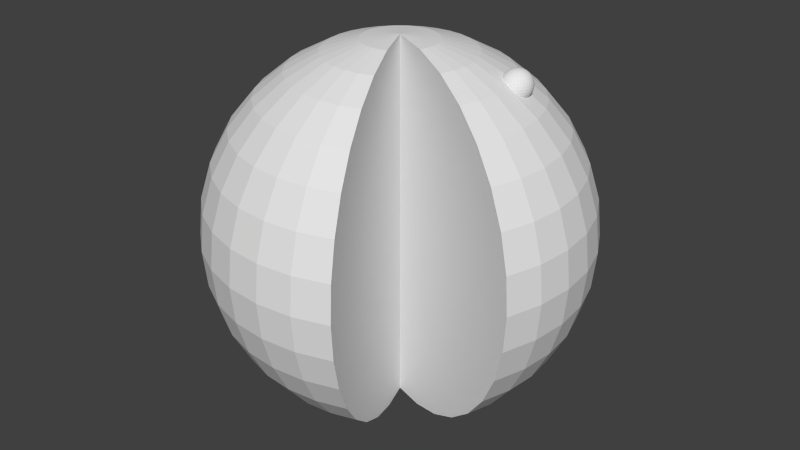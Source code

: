 # Source: pacman.blend  (saved by Blender 2.69.0; exported with 4.5.12 LTS)
import bpy
from mathutils import Matrix  # noqa: F401  (used for matrix-valued properties, if any)

bpy.ops.wm.read_factory_settings(use_empty=True)
scene = bpy.context.scene
scene.name = 'Scene'

# ---- collections
col_collection_1 = bpy.data.collections.new('Collection 1'); scene.collection.children.link(col_collection_1)

# ---- world
world_world = bpy.data.worlds.new('World'); scene.world = world_world
world_world.color = (0.05088, 0.05088, 0.05088)
world_world.use_sun_shadow = False
world_world.sun_shadow_jitter_overblur = 0.0
world_world.cycles.sampling_method = 'MANUAL'
world_world.cycles.sample_map_resolution = 256

# ---- meshes
me_sphere = bpy.data.meshes.new('Sphere')
me_sphere.from_pydata([(-0.1951, 0.0, 0.9808), (-0.3827, 0.0, 0.9239), (-0.5556, 0.0, 0.8315), (-0.7071, 0.0, 0.7071), (-0.8315, 0.0, 0.5556), (-0.9239, 0.0, 0.3827), (-0.9808, 0.0, 0.1951), (-1.0, 0.0, 7.55e-08), (-0.9808, 0.0, -0.1951), (-0.9239, 0.0, -0.3827), (-0.8315, 0.0, -0.5556), (-0.7071, 0.0, -0.7071), (-0.5556, 0.0, -0.8315), (-0.3827, 0.0, -0.9239), (-0.1951, 0.0, -0.9808), (-0.1913, 0.03806, 0.9808), (-0.3753, 0.07466, 0.9239), (-0.5449, 0.1084, 0.8315), (-0.6935, 0.1379, 0.7071), (-0.8155, 0.1622, 0.5556), (-0.9061, 0.1802, 0.3827), (-0.9619, 0.1913, 0.1951), (-0.9808, 0.1951, 7.55e-08), (-0.9619, 0.1913, -0.1951), (-0.9061, 0.1802, -0.3827), (-0.8155, 0.1622, -0.5556), (-0.6935, 0.1379, -0.7071), (-0.5449, 0.1084, -0.8315), (-0.3753, 0.07466, -0.9239), (-0.1913, 0.03806, -0.9808), (-0.1802, 0.07466, 0.9808), (-0.3536, 0.1464, 0.9239), (-0.5133, 0.2126, 0.8315), (-0.6533, 0.2706, 0.7071), (-0.7682, 0.3182, 0.5556), (-0.8536, 0.3536, 0.3827), (-0.9061, 0.3753, 0.1951), (-0.9239, 0.3827, 7.55e-08), (-0.9061, 0.3753, -0.1951), (-0.8536, 0.3536, -0.3827), (-0.7682, 0.3182, -0.5556), (-0.6533, 0.2706, -0.7071), (-0.5133, 0.2126, -0.8315), (-0.3536, 0.1464, -0.9239), (-0.1802, 0.07466, -0.9808), (-0.1622, 0.1084, 0.9808), (-0.3182, 0.2126, 0.9239), (-0.4619, 0.3087, 0.8315), (-0.5879, 0.3928, 0.7071), (-0.6913, 0.4619, 0.5556), (-0.7682, 0.5133, 0.3827), (-0.8155, 0.5449, 0.1951), (-0.8315, 0.5556, 7.55e-08), (-0.8155, 0.5449, -0.1951), (-0.7682, 0.5133, -0.3827), (-0.6913, 0.4619, -0.5556), (-0.5879, 0.3928, -0.7071), (-0.4619, 0.3087, -0.8315), (-0.3182, 0.2126, -0.9239), (-0.1622, 0.1084, -0.9808), (-0.1379, 0.1379, 0.9808), (-0.2706, 0.2706, 0.9239), (-0.3928, 0.3928, 0.8315), (-0.5, 0.5, 0.7071), (-0.5879, 0.5879, 0.5556), (-0.6533, 0.6533, 0.3827), (-0.6935, 0.6935, 0.1951), (-0.7071, 0.7071, 7.55e-08), (-0.6935, 0.6935, -0.1951), (-0.6533, 0.6533, -0.3827), (-0.5879, 0.5879, -0.5556), (-0.5, 0.5, -0.7071), (-0.3928, 0.3928, -0.8315), (-0.2706, 0.2706, -0.9239), (-0.1379, 0.1379, -0.9808), (-0.1084, 0.1622, 0.9808), (-0.2126, 0.3182, 0.9239), (-0.3087, 0.4619, 0.8315), (-0.3928, 0.5879, 0.7071), (-0.4619, 0.6913, 0.5556), (-0.5133, 0.7682, 0.3827), (-0.5449, 0.8155, 0.1951), (-0.5556, 0.8315, 7.55e-08), (-0.5449, 0.8155, -0.1951), (-0.5133, 0.7682, -0.3827), (-0.4619, 0.6913, -0.5556), (-0.3928, 0.5879, -0.7071), (-0.3087, 0.4619, -0.8315), (-0.2126, 0.3182, -0.9239), (-0.1084, 0.1622, -0.9808), (-0.07466, 0.1802, 0.9808), (-0.1464, 0.3536, 0.9239), (-0.2126, 0.5133, 0.8315), (-0.2706, 0.6533, 0.7071), (-0.3182, 0.7682, 0.5556), (-0.3536, 0.8536, 0.3827), (-0.3753, 0.9061, 0.1951), (-0.3827, 0.9239, 7.55e-08), (-0.3753, 0.9061, -0.1951), (-0.3536, 0.8536, -0.3827), (-0.3182, 0.7682, -0.5556), (-0.2706, 0.6533, -0.7071), (-0.2126, 0.5133, -0.8315), (-0.1464, 0.3536, -0.9239), (-0.07466, 0.1802, -0.9808), (-0.03806, 0.1913, 0.9808), (-0.07466, 0.3753, 0.9239), (-0.1084, 0.5449, 0.8315), (-0.1379, 0.6935, 0.7071), (-0.1622, 0.8155, 0.5556), (-0.1802, 0.9061, 0.3827), (-0.1913, 0.9619, 0.1951), (-0.1951, 0.9808, 7.55e-08), (-0.1913, 0.9619, -0.1951), (-0.1802, 0.9061, -0.3827), (-0.1622, 0.8155, -0.5556), (-0.1379, 0.6935, -0.7071), (-0.1084, 0.5449, -0.8315), (-0.07466, 0.3753, -0.9239), (-0.03806, 0.1913, -0.9808), (3.266e-07, 0.1951, 0.9808), (3.192e-07, 0.3827, 0.9239), (3.117e-07, 0.5556, 0.8315), (3.192e-07, 0.7071, 0.7071), (3.341e-07, 0.8315, 0.5556), (2.745e-07, 0.9239, 0.3827), (3.937e-07, 0.9808, 0.1951), (3.788e-07, 1.0, 7.55e-08), (3.937e-07, 0.9808, -0.1951), (2.298e-07, 0.9239, -0.3827), (3.341e-07, 0.8315, -0.5556), (3.192e-07, 0.7071, -0.7071), (3.415e-07, 0.5556, -0.8315), (3.043e-07, 0.3827, -0.9239), (3.08e-07, 0.1951, -0.9808), (0.03806, 0.1913, 0.9808), (0.07466, 0.3753, 0.9239), (0.1084, 0.5449, 0.8315), (0.138, 0.6935, 0.7071), (0.1622, 0.8155, 0.5556), (0.1802, 0.9061, 0.3827), (0.1913, 0.9619, 0.1951), (0.1951, 0.9808, 7.55e-08), (0.1913, 0.9619, -0.1951), (0.1802, 0.9061, -0.3827), (0.1622, 0.8155, -0.5556), (0.138, 0.6935, -0.7071), (0.1084, 0.5449, -0.8315), (0.07466, 0.3753, -0.9239), (0.03806, 0.1913, -0.9808), (0.07466, 0.1802, 0.9808), (0.1464, 0.3536, 0.9239), (0.2126, 0.5133, 0.8315), (0.2706, 0.6533, 0.7071), (0.3182, 0.7682, 0.5556), (0.3536, 0.8536, 0.3827), (0.3753, 0.9061, 0.1951), (0.3827, 0.9239, 7.55e-08), (0.3753, 0.9061, -0.1951), (0.3536, 0.8536, -0.3827), (0.3182, 0.7682, -0.5556), (0.2706, 0.6533, -0.7071), (0.2126, 0.5133, -0.8315), (0.1464, 0.3536, -0.9239), (0.07466, 0.1802, -0.9808), (0.1084, 0.1622, 0.9808), (0.2126, 0.3182, 0.9239), (0.3087, 0.4619, 0.8315), (0.3928, 0.5879, 0.7071), (0.4619, 0.6913, 0.5556), (0.5133, 0.7682, 0.3827), (0.5449, 0.8155, 0.1951), (0.5556, 0.8315, 7.55e-08), (0.5449, 0.8155, -0.1951), (0.5133, 0.7682, -0.3827), (0.4619, 0.6913, -0.5556), (0.3928, 0.5879, -0.7071), (0.3087, 0.4619, -0.8315), (0.2126, 0.3182, -0.9239), (0.1084, 0.1622, -0.9808), (0.138, 0.1379, 0.9808), (0.2706, 0.2706, 0.9239), (0.3928, 0.3928, 0.8315), (0.5, 0.5, 0.7071), (0.5879, 0.5879, 0.5556), (0.6533, 0.6533, 0.3827), (0.6935, 0.6935, 0.1951), (0.7071, 0.7071, 7.55e-08), (0.6935, 0.6935, -0.1951), (0.6533, 0.6533, -0.3827), (0.5879, 0.5879, -0.5556), (0.5, 0.5, -0.7071), (0.3928, 0.3928, -0.8315), (0.2706, 0.2706, -0.9239), (0.138, 0.1379, -0.9808), (0.1622, 0.1084, 0.9808), (0.3182, 0.2126, 0.9239), (0.4619, 0.3087, 0.8315), (0.5879, 0.3928, 0.7071), (0.6913, 0.4619, 0.5556), (0.7682, 0.5133, 0.3827), (0.8155, 0.5449, 0.1951), (0.8315, 0.5556, 7.55e-08), (0.8155, 0.5449, -0.1951), (0.7682, 0.5133, -0.3827), (0.6913, 0.4619, -0.5556), (0.5879, 0.3928, -0.7071), (0.4619, 0.3087, -0.8315), (0.3182, 0.2126, -0.9239), (0.1622, 0.1084, -0.9808), (0.1802, 0.07466, 0.9808), (0.3536, 0.1464, 0.9239), (0.5133, 0.2126, 0.8315), (0.6533, 0.2706, 0.7071), (0.7682, 0.3182, 0.5556), (0.8536, 0.3536, 0.3827), (0.9061, 0.3753, 0.1951), (0.9239, 0.3827, 7.55e-08), (0.9061, 0.3753, -0.1951), (0.8536, 0.3536, -0.3827), (0.7682, 0.3182, -0.5556), (0.6533, 0.2706, -0.7071), (0.5133, 0.2126, -0.8315), (0.3536, 0.1464, -0.9239), (0.1802, 0.07466, -0.9808), (0.1913, 0.03806, 0.9808), (0.3753, 0.07466, 0.9239), (0.5449, 0.1084, 0.8315), (0.6935, 0.1379, 0.7071), (0.8155, 0.1622, 0.5556), (0.9061, 0.1802, 0.3827), (0.9619, 0.1913, 0.1951), (0.9808, 0.1951, 7.55e-08), (0.9619, 0.1913, -0.1951), (0.9061, 0.1802, -0.3827), (0.8155, 0.1622, -0.5556), (0.6935, 0.1379, -0.7071), (0.5449, 0.1084, -0.8315), (0.3753, 0.07466, -0.9239), (0.1913, 0.03806, -0.9808), (0.1951, -7.212e-09, 0.9808), (0.3827, 4.122e-08, 0.9239), (0.5556, 2.632e-08, 0.8315), (0.7071, -2.584e-08, 0.7071), (0.8315, -8.544e-08, 0.5556), (0.9239, 6.357e-08, 0.3827), (0.9808, -8.544e-08, 0.1951), (1.0, -1.003e-07, 7.55e-08), (0.9808, -8.544e-08, -0.1951), (0.9239, 6.357e-08, -0.3827), (0.8315, -8.544e-08, -0.5556), (0.7071, -2.584e-08, -0.7071), (0.5556, -1.094e-08, -0.8315), (0.3827, 3.964e-09, -0.9239), (0.1951, 3.964e-09, -0.9808), (0.1913, -0.03806, 0.9808), (0.3753, -0.07466, 0.9239), (0.5449, -0.1084, 0.8315), (0.6935, -0.1379, 0.7071), (0.8155, -0.1622, 0.5556), (0.9061, -0.1802, 0.3827), (0.9619, -0.1913, 0.1951), (0.9808, -0.1951, 7.55e-08), (0.9619, -0.1913, -0.1951), (0.9061, -0.1802, -0.3827), (0.8155, -0.1622, -0.5556), (0.6935, -0.1379, -0.7071), (0.5449, -0.1084, -0.8315), (0.3753, -0.07466, -0.9239), (0.1913, -0.03806, -0.9808), (0.1802, -0.07466, 0.9808), (0.3536, -0.1464, 0.9239), (0.5133, -0.2126, 0.8315), (0.6533, -0.2706, 0.7071), (0.7682, -0.3182, 0.5556), (0.8536, -0.3536, 0.3827), (0.9061, -0.3753, 0.1951), (0.9239, -0.3827, 7.55e-08), (0.9061, -0.3753, -0.1951), (0.8536, -0.3536, -0.3827), (0.7682, -0.3182, -0.5556), (0.6533, -0.2706, -0.7071), (0.5133, -0.2126, -0.8315), (0.3536, -0.1464, -0.9239), (0.1802, -0.07466, -0.9808), (3.258e-07, 0.0, -1.0), (0.07466, -0.1802, 0.9808), (0.1464, -0.3536, 0.9239), (0.2126, -0.5133, 0.8315), (0.2706, -0.6533, 0.7071), (0.3182, -0.7682, 0.5556), (0.3536, -0.8536, 0.3827), (0.3753, -0.9061, 0.1951), (0.3827, -0.9239, 7.55e-08), (0.3753, -0.9061, -0.1951), (0.3536, -0.8536, -0.3827), (0.3182, -0.7682, -0.5556), (0.2706, -0.6533, -0.7071), (0.2126, -0.5133, -0.8315), (0.1464, -0.3536, -0.9239), (0.07466, -0.1802, -0.9808), (0.03806, -0.1913, 0.9808), (0.07466, -0.3753, 0.9239), (0.1084, -0.5449, 0.8315), (0.1379, -0.6935, 0.7071), (0.1622, -0.8155, 0.5556), (0.1802, -0.9061, 0.3827), (0.1913, -0.9619, 0.1951), (0.1951, -0.9808, 7.55e-08), (0.1913, -0.9619, -0.1951), (0.1802, -0.9061, -0.3827), (0.1622, -0.8155, -0.5556), (0.1379, -0.6935, -0.7071), (0.1084, -0.5449, -0.8315), (0.07466, -0.3753, -0.9239), (0.03806, -0.1913, -0.9808), (3.117e-07, -0.1951, 0.9808), (2.819e-07, -0.3827, 0.9239), (2.819e-07, -0.5556, 0.8315), (1.851e-07, -0.7071, 0.7071), (1.404e-07, -0.8315, 0.5556), (3.192e-07, -0.9239, 0.3827), (9.567e-08, -0.9808, 0.1951), (1.404e-07, -1.0, 7.55e-08), (9.567e-08, -0.9808, -0.1951), (3.192e-07, -0.9239, -0.3827), (1.404e-07, -0.8315, -0.5556), (1.851e-07, -0.7071, -0.7071), (2.596e-07, -0.5556, -0.8315), (2.521e-07, -0.3827, -0.9239), (3.155e-07, -0.1951, -0.9808), (-0.03806, -0.1913, 0.9808), (-0.07466, -0.3753, 0.9239), (-0.1084, -0.5449, 0.8315), (-0.1379, -0.6935, 0.7071), (-0.1622, -0.8155, 0.5556), (-0.1802, -0.9061, 0.3827), (-0.1913, -0.9619, 0.1951), (-0.1951, -0.9808, 7.55e-08), (-0.1913, -0.9619, -0.1951), (-0.1802, -0.9061, -0.3827), (-0.1622, -0.8155, -0.5556), (-0.1379, -0.6935, -0.7071), (-0.1084, -0.5449, -0.8315), (-0.07466, -0.3753, -0.9239), (-0.03806, -0.1913, -0.9808), (-0.07466, -0.1802, 0.9808), (-0.1464, -0.3536, 0.9239), (-0.2126, -0.5133, 0.8315), (-0.2706, -0.6533, 0.7071), (-0.3182, -0.7682, 0.5556), (-0.3536, -0.8536, 0.3827), (-0.3753, -0.9061, 0.1951), (-0.3827, -0.9239, 7.55e-08), (-0.3753, -0.9061, -0.1951), (-0.3536, -0.8536, -0.3827), (-0.3182, -0.7682, -0.5556), (-0.2706, -0.6533, -0.7071), (-0.2126, -0.5133, -0.8315), (-0.1464, -0.3536, -0.9239), (-0.07466, -0.1802, -0.9808), (-0.1084, -0.1622, 0.9808), (-0.2126, -0.3182, 0.9239), (-0.3087, -0.4619, 0.8315), (-0.3928, -0.5879, 0.7071), (-0.4619, -0.6913, 0.5556), (-0.5133, -0.7682, 0.3827), (-0.5449, -0.8155, 0.1951), (-0.5556, -0.8315, 7.55e-08), (-0.5449, -0.8155, -0.1951), (-0.5133, -0.7682, -0.3827), (-0.4619, -0.6913, -0.5556), (-0.3928, -0.5879, -0.7071), (-0.3087, -0.4619, -0.8315), (-0.2126, -0.3182, -0.9239), (-0.1084, -0.1622, -0.9808), (-0.1379, -0.1379, 0.9808), (-0.2706, -0.2706, 0.9239), (-0.3928, -0.3928, 0.8315), (-0.5, -0.5, 0.7071), (-0.5879, -0.5879, 0.5556), (-0.6533, -0.6533, 0.3827), (-0.6935, -0.6935, 0.1951), (-0.7071, -0.7071, 7.55e-08), (-0.6935, -0.6935, -0.1951), (-0.6533, -0.6533, -0.3827), (-0.5879, -0.5879, -0.5556), (-0.5, -0.5, -0.7071), (-0.3928, -0.3928, -0.8315), (-0.2706, -0.2706, -0.9239), (-0.1379, -0.1379, -0.9808), (-0.1622, -0.1084, 0.9808), (-0.3182, -0.2126, 0.9239), (-0.4619, -0.3087, 0.8315), (-0.5879, -0.3928, 0.7071), (-0.6913, -0.4619, 0.5556), (-0.7682, -0.5133, 0.3827), (-0.8155, -0.5449, 0.1951), (-0.8315, -0.5556, 7.55e-08), (-0.8155, -0.5449, -0.1951), (-0.7682, -0.5133, -0.3827), (-0.6913, -0.4619, -0.5556), (-0.5879, -0.3928, -0.7071), (-0.4619, -0.3087, -0.8315), (-0.3182, -0.2126, -0.9239), (-0.1622, -0.1084, -0.9808), (2.48e-08, -1.247e-07, 1.0), (-0.1802, -0.07466, 0.9808), (-0.3536, -0.1464, 0.9239), (-0.5133, -0.2126, 0.8315), (-0.6533, -0.2706, 0.7071), (-0.7682, -0.3182, 0.5556), (-0.8536, -0.3536, 0.3827), (-0.9061, -0.3753, 0.1951), (-0.9239, -0.3827, 7.55e-08), (-0.9061, -0.3753, -0.1951), (-0.8536, -0.3536, -0.3827), (-0.7682, -0.3182, -0.5556), (-0.6533, -0.2706, -0.7071), (-0.5133, -0.2126, -0.8315), (-0.3536, -0.1464, -0.9239), (-0.1802, -0.07466, -0.9808), (-0.1913, -0.03806, 0.9808), (-0.3753, -0.07466, 0.9239), (-0.5449, -0.1084, 0.8315), (-0.6935, -0.1379, 0.7071), (-0.8155, -0.1622, 0.5556), (-0.9061, -0.1802, 0.3827), (-0.9619, -0.1913, 0.1951), (-0.9808, -0.1951, 7.55e-08), (-0.9619, -0.1913, -0.1951), (-0.9061, -0.1802, -0.3827), (-0.8155, -0.1622, -0.5556), (-0.6935, -0.1379, -0.7071), (-0.5449, -0.1084, -0.8315), (-0.3753, -0.07466, -0.9239), (-0.1913, -0.03806, -0.9808), (0.5193, 0.1965, 0.8965), (0.5047, 0.1965, 0.8921), (0.4912, 0.1965, 0.8849), (0.4794, 0.1965, 0.8752), (0.4697, 0.1965, 0.8634), (0.4625, 0.1965, 0.8499), (0.4581, 0.1965, 0.8353), (0.4566, 0.1965, 0.8201), (0.4581, 0.1965, 0.8049), (0.4625, 0.1965, 0.7903), (0.4697, 0.1965, 0.7768), (0.4794, 0.1965, 0.765), (0.4912, 0.1965, 0.7553), (0.5047, 0.1965, 0.7481), (0.5193, 0.1965, 0.7436), (0.5196, 0.1994, 0.8965), (0.5052, 0.2023, 0.8921), (0.492, 0.2049, 0.8849), (0.4804, 0.2072, 0.8752), (0.4709, 0.2091, 0.8634), (0.4639, 0.2105, 0.8499), (0.4595, 0.2114, 0.8353), (0.4581, 0.2117, 0.8201), (0.4595, 0.2114, 0.8049), (0.4639, 0.2105, 0.7903), (0.4709, 0.2091, 0.7768), (0.4804, 0.2072, 0.765), (0.492, 0.2049, 0.7553), (0.5052, 0.2023, 0.7481), (0.5196, 0.1994, 0.7436), (0.5204, 0.2023, 0.8965), (0.5069, 0.2079, 0.8921), (0.4945, 0.213, 0.8849), (0.4836, 0.2176, 0.8752), (0.4746, 0.2213, 0.8634), (0.468, 0.224, 0.8499), (0.4639, 0.2257, 0.8353), (0.4625, 0.2263, 0.8201), (0.4639, 0.2257, 0.8049), (0.468, 0.224, 0.7903), (0.4746, 0.2213, 0.7768), (0.4836, 0.2176, 0.765), (0.4945, 0.213, 0.7553), (0.5069, 0.2079, 0.7481), (0.5204, 0.2023, 0.7436), (0.5219, 0.2049, 0.8965), (0.5097, 0.213, 0.8921), (0.4985, 0.2205, 0.8849), (0.4887, 0.2271, 0.8752), (0.4806, 0.2325, 0.8634), (0.4746, 0.2365, 0.8499), (0.4709, 0.2389, 0.8353), (0.4697, 0.2398, 0.8201), (0.4709, 0.2389, 0.8049), (0.4746, 0.2365, 0.7903), (0.4806, 0.2325, 0.7768), (0.4887, 0.2271, 0.765), (0.4985, 0.2205, 0.7553), (0.5097, 0.213, 0.7481), (0.5219, 0.2049, 0.7436), (0.5237, 0.2072, 0.8965), (0.5134, 0.2176, 0.8921), (0.5039, 0.2271, 0.8849), (0.4955, 0.2354, 0.8752), (0.4887, 0.2423, 0.8634), (0.4836, 0.2474, 0.8499), (0.4804, 0.2505, 0.8353), (0.4794, 0.2516, 0.8201), (0.4804, 0.2505, 0.8049), (0.4836, 0.2474, 0.7903), (0.4887, 0.2423, 0.7768), (0.4955, 0.2354, 0.765), (0.5039, 0.2271, 0.7553), (0.5134, 0.2176, 0.7481), (0.5237, 0.2072, 0.7436), (0.526, 0.2091, 0.8965), (0.5179, 0.2213, 0.8921), (0.5104, 0.2325, 0.8849), (0.5039, 0.2423, 0.8752), (0.4985, 0.2504, 0.8634), (0.4945, 0.2563, 0.8499), (0.492, 0.26, 0.8353), (0.4912, 0.2613, 0.8201), (0.492, 0.26, 0.8049), (0.4945, 0.2563, 0.7903), (0.4985, 0.2504, 0.7768), (0.5039, 0.2423, 0.765), (0.5104, 0.2325, 0.7553), (0.5179, 0.2213, 0.7481), (0.526, 0.2091, 0.7436), (0.5287, 0.2105, 0.8965), (0.5231, 0.224, 0.8921), (0.5179, 0.2365, 0.8849), (0.5134, 0.2474, 0.8752), (0.5097, 0.2563, 0.8634), (0.5069, 0.263, 0.8499), (0.5052, 0.2671, 0.8353), (0.5047, 0.2685, 0.8201), (0.5052, 0.2671, 0.8049), (0.5069, 0.263, 0.7903), (0.5097, 0.2563, 0.7768), (0.5134, 0.2474, 0.765), (0.5179, 0.2365, 0.7553), (0.5231, 0.224, 0.7481), (0.5287, 0.2105, 0.7436), (0.5315, 0.2114, 0.8965), (0.5287, 0.2257, 0.8921), (0.526, 0.2389, 0.8849), (0.5237, 0.2505, 0.8752), (0.5219, 0.26, 0.8634), (0.5204, 0.2671, 0.8499), (0.5196, 0.2714, 0.8353), (0.5193, 0.2729, 0.8201), (0.5196, 0.2714, 0.8049), (0.5204, 0.2671, 0.7903), (0.5219, 0.26, 0.7768), (0.5237, 0.2505, 0.765), (0.526, 0.2389, 0.7553), (0.5287, 0.2257, 0.7481), (0.5315, 0.2114, 0.7436), (0.5345, 0.2117, 0.8965), (0.5345, 0.2263, 0.8921), (0.5345, 0.2398, 0.8849), (0.5345, 0.2516, 0.8752), (0.5345, 0.2613, 0.8634), (0.5345, 0.2685, 0.8499), (0.5345, 0.2729, 0.8353), (0.5345, 0.2744, 0.8201), (0.5345, 0.2729, 0.8049), (0.5345, 0.2685, 0.7903), (0.5345, 0.2613, 0.7768), (0.5345, 0.2516, 0.765), (0.5345, 0.2398, 0.7553), (0.5345, 0.2263, 0.7481), (0.5345, 0.2117, 0.7436), (0.5375, 0.2114, 0.8965), (0.5403, 0.2257, 0.8921), (0.5429, 0.2389, 0.8849), (0.5452, 0.2505, 0.8752), (0.5471, 0.26, 0.8634), (0.5485, 0.2671, 0.8499), (0.5494, 0.2714, 0.8353), (0.5497, 0.2729, 0.8201), (0.5494, 0.2714, 0.8049), (0.5485, 0.2671, 0.7903), (0.5471, 0.26, 0.7768), (0.5452, 0.2505, 0.765), (0.5429, 0.2389, 0.7553), (0.5403, 0.2257, 0.7481), (0.5375, 0.2114, 0.7436), (0.5403, 0.2105, 0.8965), (0.5459, 0.224, 0.8921), (0.5511, 0.2365, 0.8849), (0.5556, 0.2474, 0.8752), (0.5593, 0.2563, 0.8634), (0.562, 0.263, 0.8499), (0.5637, 0.2671, 0.8353), (0.5643, 0.2685, 0.8201), (0.5637, 0.2671, 0.8049), (0.562, 0.263, 0.7903), (0.5593, 0.2563, 0.7768), (0.5556, 0.2474, 0.765), (0.5511, 0.2365, 0.7553), (0.5459, 0.224, 0.7481), (0.5403, 0.2105, 0.7436), (0.5429, 0.2091, 0.8965), (0.5511, 0.2213, 0.8921), (0.5585, 0.2325, 0.8849), (0.5651, 0.2423, 0.8752), (0.5705, 0.2504, 0.8634), (0.5745, 0.2563, 0.8499), (0.577, 0.26, 0.8353), (0.5778, 0.2613, 0.8201), (0.577, 0.26, 0.8049), (0.5745, 0.2563, 0.7903), (0.5705, 0.2504, 0.7768), (0.5651, 0.2423, 0.765), (0.5585, 0.2325, 0.7553), (0.5511, 0.2213, 0.7481), (0.5429, 0.2091, 0.7436), (0.5452, 0.2072, 0.8965), (0.5556, 0.2176, 0.8921), (0.5651, 0.2271, 0.8849), (0.5735, 0.2354, 0.8752), (0.5803, 0.2423, 0.8634), (0.5854, 0.2474, 0.8499), (0.5885, 0.2505, 0.8353), (0.5896, 0.2516, 0.8201), (0.5885, 0.2505, 0.8049), (0.5854, 0.2474, 0.7903), (0.5803, 0.2423, 0.7768), (0.5735, 0.2354, 0.765), (0.5651, 0.2271, 0.7553), (0.5556, 0.2176, 0.7481), (0.5452, 0.2072, 0.7436), (0.5471, 0.2049, 0.8965), (0.5593, 0.213, 0.8921), (0.5705, 0.2205, 0.8849), (0.5803, 0.2271, 0.8752), (0.5884, 0.2325, 0.8634), (0.5944, 0.2365, 0.8499), (0.598, 0.2389, 0.8353), (0.5993, 0.2398, 0.8201), (0.598, 0.2389, 0.8049), (0.5944, 0.2365, 0.7903), (0.5884, 0.2325, 0.7768), (0.5803, 0.2271, 0.765), (0.5705, 0.2205, 0.7553), (0.5593, 0.213, 0.7481), (0.5471, 0.2049, 0.7436), (0.5485, 0.2023, 0.8965), (0.562, 0.2079, 0.8921), (0.5745, 0.213, 0.8849), (0.5854, 0.2176, 0.8752), (0.5944, 0.2213, 0.8634), (0.601, 0.224, 0.8499), (0.6051, 0.2257, 0.8353), (0.6065, 0.2263, 0.8201), (0.6051, 0.2257, 0.8049), (0.601, 0.224, 0.7903), (0.5944, 0.2213, 0.7768), (0.5854, 0.2176, 0.765), (0.5745, 0.213, 0.7553), (0.562, 0.2079, 0.7481), (0.5485, 0.2023, 0.7436), (0.5494, 0.1994, 0.8965), (0.5637, 0.2023, 0.8921), (0.577, 0.2049, 0.8849), (0.5885, 0.2072, 0.8752), (0.598, 0.2091, 0.8634), (0.6051, 0.2105, 0.8499), (0.6095, 0.2114, 0.8353), (0.6109, 0.2117, 0.8201), (0.6095, 0.2114, 0.8049), (0.6051, 0.2105, 0.7903), (0.598, 0.2091, 0.7768), (0.5885, 0.2072, 0.765), (0.577, 0.2049, 0.7553), (0.5637, 0.2023, 0.7481), (0.5494, 0.1994, 0.7436), (0.5497, 0.1965, 0.8965), (0.5643, 0.1965, 0.8921), (0.5778, 0.1965, 0.8849), (0.5896, 0.1965, 0.8752), (0.5993, 0.1965, 0.8634), (0.6065, 0.1965, 0.8499), (0.6109, 0.1965, 0.8353), (0.6124, 0.1965, 0.8201), (0.6109, 0.1965, 0.8049), (0.6065, 0.1965, 0.7903), (0.5993, 0.1965, 0.7768), (0.5896, 0.1965, 0.765), (0.5778, 0.1965, 0.7553), (0.5643, 0.1965, 0.7481), (0.5497, 0.1965, 0.7436), (0.5494, 0.1935, 0.8965), (0.5637, 0.1907, 0.8921), (0.577, 0.188, 0.8849), (0.5885, 0.1857, 0.8752), (0.598, 0.1838, 0.8634), (0.6051, 0.1824, 0.8499), (0.6095, 0.1816, 0.8353), (0.6109, 0.1813, 0.8201), (0.6095, 0.1816, 0.8049), (0.6051, 0.1824, 0.7903), (0.598, 0.1838, 0.7768), (0.5885, 0.1857, 0.765), (0.577, 0.188, 0.7553), (0.5637, 0.1907, 0.7481), (0.5494, 0.1935, 0.7436), (0.5485, 0.1907, 0.8965), (0.562, 0.1851, 0.8921), (0.5745, 0.1799, 0.8849), (0.5854, 0.1754, 0.8752), (0.5944, 0.1717, 0.8634), (0.601, 0.1689, 0.8499), (0.6051, 0.1672, 0.8353), (0.6065, 0.1667, 0.8201), (0.6051, 0.1672, 0.8049), (0.601, 0.1689, 0.7903), (0.5944, 0.1717, 0.7768), (0.5854, 0.1754, 0.765), (0.5745, 0.1799, 0.7553), (0.562, 0.1851, 0.7481), (0.5485, 0.1907, 0.7436), (0.5471, 0.188, 0.8965), (0.5593, 0.1799, 0.8921), (0.5705, 0.1724, 0.8849), (0.5803, 0.1659, 0.8752), (0.5884, 0.1605, 0.8634), (0.5944, 0.1565, 0.8499), (0.598, 0.154, 0.8353), (0.5993, 0.1532, 0.8201), (0.598, 0.154, 0.8049), (0.5944, 0.1565, 0.7903), (0.5884, 0.1605, 0.7768), (0.5803, 0.1659, 0.765), (0.5705, 0.1724, 0.7553), (0.5593, 0.1799, 0.7481), (0.5471, 0.188, 0.7436), (0.5452, 0.1857, 0.8965), (0.5556, 0.1754, 0.8921), (0.5651, 0.1659, 0.8849), (0.5735, 0.1575, 0.8752), (0.5803, 0.1507, 0.8634), (0.5854, 0.1456, 0.8499), (0.5885, 0.1424, 0.8353), (0.5896, 0.1414, 0.8201), (0.5885, 0.1424, 0.8049), (0.5854, 0.1456, 0.7903), (0.5803, 0.1507, 0.7768), (0.5735, 0.1575, 0.765), (0.5651, 0.1659, 0.7553), (0.5556, 0.1754, 0.7481), (0.5452, 0.1857, 0.7436), (0.5429, 0.1838, 0.8965), (0.5511, 0.1717, 0.8921), (0.5585, 0.1605, 0.8849), (0.5651, 0.1507, 0.8752), (0.5705, 0.1426, 0.8634), (0.5745, 0.1366, 0.8499), (0.577, 0.1329, 0.8353), (0.5778, 0.1317, 0.8201), (0.577, 0.1329, 0.8049), (0.5745, 0.1366, 0.7903), (0.5705, 0.1426, 0.7768), (0.5651, 0.1507, 0.765), (0.5585, 0.1605, 0.7553), (0.5511, 0.1717, 0.7481), (0.5429, 0.1838, 0.7436), (0.5345, 0.1965, 0.7421), (0.5403, 0.1824, 0.8965), (0.5459, 0.1689, 0.8921), (0.5511, 0.1565, 0.8849), (0.5556, 0.1456, 0.8752), (0.5593, 0.1366, 0.8634), (0.562, 0.13, 0.8499), (0.5637, 0.1259, 0.8353), (0.5643, 0.1245, 0.8201), (0.5637, 0.1259, 0.8049), (0.562, 0.13, 0.7903), (0.5593, 0.1366, 0.7768), (0.5556, 0.1456, 0.765), (0.5511, 0.1565, 0.7553), (0.5459, 0.1689, 0.7481), (0.5403, 0.1824, 0.7436), (0.5375, 0.1816, 0.8965), (0.5403, 0.1672, 0.8921), (0.5429, 0.154, 0.8849), (0.5452, 0.1424, 0.8752), (0.5471, 0.1329, 0.8634), (0.5485, 0.1259, 0.8499), (0.5494, 0.1215, 0.8353), (0.5497, 0.12, 0.8201), (0.5494, 0.1215, 0.8049), (0.5485, 0.1259, 0.7903), (0.5471, 0.1329, 0.7768), (0.5452, 0.1424, 0.765), (0.5429, 0.154, 0.7553), (0.5403, 0.1672, 0.7481), (0.5375, 0.1816, 0.7436), (0.5345, 0.1813, 0.8965), (0.5345, 0.1667, 0.8921), (0.5345, 0.1532, 0.8849), (0.5345, 0.1414, 0.8752), (0.5345, 0.1317, 0.8634), (0.5345, 0.1245, 0.8499), (0.5345, 0.12, 0.8353), (0.5345, 0.1185, 0.8201), (0.5345, 0.12, 0.8049), (0.5345, 0.1245, 0.7903), (0.5345, 0.1317, 0.7768), (0.5345, 0.1414, 0.765), (0.5345, 0.1532, 0.7553), (0.5345, 0.1667, 0.7481), (0.5345, 0.1813, 0.7436), (0.5315, 0.1816, 0.8965), (0.5287, 0.1672, 0.8921), (0.526, 0.154, 0.8849), (0.5237, 0.1424, 0.8752), (0.5219, 0.1329, 0.8634), (0.5204, 0.1259, 0.8499), (0.5196, 0.1215, 0.8353), (0.5193, 0.12, 0.8201), (0.5196, 0.1215, 0.8049), (0.5204, 0.1259, 0.7903), (0.5219, 0.1329, 0.7768), (0.5237, 0.1424, 0.765), (0.526, 0.154, 0.7553), (0.5287, 0.1672, 0.7481), (0.5315, 0.1816, 0.7436), (0.5287, 0.1824, 0.8965), (0.5231, 0.1689, 0.8921), (0.5179, 0.1565, 0.8849), (0.5134, 0.1456, 0.8752), (0.5097, 0.1366, 0.8634), (0.5069, 0.13, 0.8499), (0.5052, 0.1259, 0.8353), (0.5047, 0.1245, 0.8201), (0.5052, 0.1259, 0.8049), (0.5069, 0.13, 0.7903), (0.5097, 0.1366, 0.7768), (0.5134, 0.1456, 0.765), (0.5179, 0.1565, 0.7553), (0.5231, 0.1689, 0.7481), (0.5287, 0.1824, 0.7436), (0.526, 0.1838, 0.8965), (0.5179, 0.1717, 0.8921), (0.5104, 0.1605, 0.8849), (0.5039, 0.1507, 0.8752), (0.4985, 0.1426, 0.8634), (0.4945, 0.1366, 0.8499), (0.492, 0.1329, 0.8353), (0.4912, 0.1317, 0.8201), (0.492, 0.1329, 0.8049), (0.4945, 0.1366, 0.7903), (0.4985, 0.1426, 0.7768), (0.5039, 0.1507, 0.765), (0.5104, 0.1605, 0.7553), (0.5179, 0.1717, 0.7481), (0.526, 0.1838, 0.7436), (0.5237, 0.1857, 0.8965), (0.5134, 0.1754, 0.8921), (0.5039, 0.1659, 0.8849), (0.4955, 0.1575, 0.8752), (0.4887, 0.1507, 0.8634), (0.4836, 0.1456, 0.8499), (0.4804, 0.1424, 0.8353), (0.4794, 0.1414, 0.8201), (0.4804, 0.1424, 0.8049), (0.4836, 0.1456, 0.7903), (0.4887, 0.1507, 0.7768), (0.4955, 0.1575, 0.765), (0.5039, 0.1659, 0.7553), (0.5134, 0.1754, 0.7481), (0.5237, 0.1857, 0.7436), (0.5219, 0.188, 0.8965), (0.5097, 0.1799, 0.8921), (0.4985, 0.1724, 0.8849), (0.4887, 0.1659, 0.8752), (0.4806, 0.1605, 0.8634), (0.4746, 0.1565, 0.8499), (0.4709, 0.154, 0.8353), (0.4697, 0.1532, 0.8201), (0.4709, 0.154, 0.8049), (0.4746, 0.1565, 0.7903), (0.4806, 0.1605, 0.7768), (0.4887, 0.1659, 0.765), (0.4985, 0.1724, 0.7553), (0.5097, 0.1799, 0.7481), (0.5219, 0.188, 0.7436), (0.5345, 0.1965, 0.898), (0.5204, 0.1907, 0.8965), (0.5069, 0.1851, 0.8921), (0.4945, 0.1799, 0.8849), (0.4836, 0.1754, 0.8752), (0.4746, 0.1717, 0.8634), (0.468, 0.1689, 0.8499), (0.4639, 0.1672, 0.8353), (0.4625, 0.1667, 0.8201), (0.4639, 0.1672, 0.8049), (0.468, 0.1689, 0.7903), (0.4746, 0.1717, 0.7768), (0.4836, 0.1754, 0.765), (0.4945, 0.1799, 0.7553), (0.5069, 0.1851, 0.7481), (0.5204, 0.1907, 0.7436), (0.5196, 0.1935, 0.8965), (0.5052, 0.1907, 0.8921), (0.492, 0.188, 0.8849), (0.4804, 0.1857, 0.8752), (0.4709, 0.1838, 0.8634), (0.4639, 0.1824, 0.8499), (0.4595, 0.1816, 0.8353), (0.4581, 0.1813, 0.8201), (0.4595, 0.1816, 0.8049), (0.4639, 0.1824, 0.7903), (0.4709, 0.1838, 0.7768), (0.4804, 0.1857, 0.765), (0.492, 0.188, 0.7553), (0.5052, 0.1907, 0.7481), (0.5196, 0.1935, 0.7436)], [], [(3, 2, 17, 18), (14, 13, 28, 29), (1, 0, 15, 16), (12, 11, 26, 27), (10, 9, 24, 25), (8, 7, 22, 23), (6, 5, 20, 21), (4, 3, 18, 19), (2, 1, 16, 17), (13, 12, 27, 28), (11, 10, 25, 26), (9, 8, 23, 24), (7, 6, 21, 22), (5, 4, 19, 20), (24, 23, 38, 39), (22, 21, 36, 37), (20, 19, 34, 35), (18, 17, 32, 33), (29, 28, 43, 44), (16, 15, 30, 31), (27, 26, 41, 42), (25, 24, 39, 40), (23, 22, 37, 38), (21, 20, 35, 36), (19, 18, 33, 34), (17, 16, 31, 32), (28, 27, 42, 43), (26, 25, 40, 41), (39, 38, 53, 54), (37, 36, 51, 52), (35, 34, 49, 50), (33, 32, 47, 48), (44, 43, 58, 59), (31, 30, 45, 46), (42, 41, 56, 57), (40, 39, 54, 55), (38, 37, 52, 53), (36, 35, 50, 51), (34, 33, 48, 49), (32, 31, 46, 47), (43, 42, 57, 58), (41, 40, 55, 56), (54, 53, 68, 69), (52, 51, 66, 67), (50, 49, 64, 65), (48, 47, 62, 63), (59, 58, 73, 74), (46, 45, 60, 61), (57, 56, 71, 72), (55, 54, 69, 70), (53, 52, 67, 68), (51, 50, 65, 66), (49, 48, 63, 64), (47, 46, 61, 62), (58, 57, 72, 73), (56, 55, 70, 71), (69, 68, 83, 84), (67, 66, 81, 82), (65, 64, 79, 80), (63, 62, 77, 78), (74, 73, 88, 89), (61, 60, 75, 76), (72, 71, 86, 87), (70, 69, 84, 85), (68, 67, 82, 83), (66, 65, 80, 81), (64, 63, 78, 79), (62, 61, 76, 77), (73, 72, 87, 88), (71, 70, 85, 86), (84, 83, 98, 99), (82, 81, 96, 97), (80, 79, 94, 95), (78, 77, 92, 93), (89, 88, 103, 104), (76, 75, 90, 91), (87, 86, 101, 102), (85, 84, 99, 100), (83, 82, 97, 98), (81, 80, 95, 96), (79, 78, 93, 94), (77, 76, 91, 92), (88, 87, 102, 103), (86, 85, 100, 101), (99, 98, 113, 114), (97, 96, 111, 112), (95, 94, 109, 110), (93, 92, 107, 108), (104, 103, 118, 119), (91, 90, 105, 106), (102, 101, 116, 117), (100, 99, 114, 115), (98, 97, 112, 113), (96, 95, 110, 111), (94, 93, 108, 109), (92, 91, 106, 107), (103, 102, 117, 118), (101, 100, 115, 116), (114, 113, 128, 129), (112, 111, 126, 127), (110, 109, 124, 125), (108, 107, 122, 123), (119, 118, 133, 134), (106, 105, 120, 121), (117, 116, 131, 132), (115, 114, 129, 130), (113, 112, 127, 128), (111, 110, 125, 126), (109, 108, 123, 124), (107, 106, 121, 122), (118, 117, 132, 133), (116, 115, 130, 131), (129, 128, 143, 144), (127, 126, 141, 142), (125, 124, 139, 140), (123, 122, 137, 138), (134, 133, 148, 149), (121, 120, 135, 136), (132, 131, 146, 147), (130, 129, 144, 145), (128, 127, 142, 143), (126, 125, 140, 141), (124, 123, 138, 139), (122, 121, 136, 137), (133, 132, 147, 148), (131, 130, 145, 146), (144, 143, 158, 159), (142, 141, 156, 157), (140, 139, 154, 155), (138, 137, 152, 153), (149, 148, 163, 164), (136, 135, 150, 151), (147, 146, 161, 162), (145, 144, 159, 160), (143, 142, 157, 158), (141, 140, 155, 156), (139, 138, 153, 154), (137, 136, 151, 152), (148, 147, 162, 163), (146, 145, 160, 161), (159, 158, 173, 174), (157, 156, 171, 172), (155, 154, 169, 170), (153, 152, 167, 168), (164, 163, 178, 179), (151, 150, 165, 166), (162, 161, 176, 177), (160, 159, 174, 175), (158, 157, 172, 173), (156, 155, 170, 171), (154, 153, 168, 169), (152, 151, 166, 167), (163, 162, 177, 178), (161, 160, 175, 176), (174, 173, 188, 189), (172, 171, 186, 187), (170, 169, 184, 185), (168, 167, 182, 183), (179, 178, 193, 194), (166, 165, 180, 181), (177, 176, 191, 192), (175, 174, 189, 190), (173, 172, 187, 188), (171, 170, 185, 186), (169, 168, 183, 184), (167, 166, 181, 182), (178, 177, 192, 193), (176, 175, 190, 191), (189, 188, 203, 204), (187, 186, 201, 202), (185, 184, 199, 200), (183, 182, 197, 198), (194, 193, 208, 209), (181, 180, 195, 196), (192, 191, 206, 207), (190, 189, 204, 205), (188, 187, 202, 203), (186, 185, 200, 201), (184, 183, 198, 199), (182, 181, 196, 197), (193, 192, 207, 208), (191, 190, 205, 206), (204, 203, 218, 219), (202, 201, 216, 217), (200, 199, 214, 215), (198, 197, 212, 213), (209, 208, 223, 224), (196, 195, 210, 211), (207, 206, 221, 222), (205, 204, 219, 220), (203, 202, 217, 218), (201, 200, 215, 216), (199, 198, 213, 214), (197, 196, 211, 212), (208, 207, 222, 223), (206, 205, 220, 221), (219, 218, 233, 234), (217, 216, 231, 232), (215, 214, 229, 230), (213, 212, 227, 228), (224, 223, 238, 239), (211, 210, 225, 226), (222, 221, 236, 237), (220, 219, 234, 235), (218, 217, 232, 233), (216, 215, 230, 231), (214, 213, 228, 229), (212, 211, 226, 227), (223, 222, 237, 238), (221, 220, 235, 236), (234, 233, 248, 249), (232, 231, 246, 247), (230, 229, 244, 245), (228, 227, 242, 243), (239, 238, 253, 254), (226, 225, 240, 241), (237, 236, 251, 252), (235, 234, 249, 250), (233, 232, 247, 248), (231, 230, 245, 246), (229, 228, 243, 244), (227, 226, 241, 242), (238, 237, 252, 253), (236, 235, 250, 251), (249, 248, 263, 264), (247, 246, 261, 262), (245, 244, 259, 260), (243, 242, 257, 258), (254, 253, 268, 269), (241, 240, 255, 256), (252, 251, 266, 267), (250, 249, 264, 265), (248, 247, 262, 263), (246, 245, 260, 261), (244, 243, 258, 259), (242, 241, 256, 257), (253, 252, 267, 268), (251, 250, 265, 266), (264, 263, 278, 279), (262, 261, 276, 277), (260, 259, 274, 275), (258, 257, 272, 273), (269, 268, 283, 284), (256, 255, 270, 271), (267, 266, 281, 282), (265, 264, 279, 280), (263, 262, 277, 278), (261, 260, 275, 276), (259, 258, 273, 274), (257, 256, 271, 272), (268, 267, 282, 283), (266, 265, 280, 281), (295, 294, 309, 310), (293, 292, 307, 308), (291, 290, 305, 306), (289, 288, 303, 304), (300, 299, 314, 315), (287, 286, 301, 302), (298, 297, 312, 313), (296, 295, 310, 311), (294, 293, 308, 309), (292, 291, 306, 307), (290, 289, 304, 305), (288, 287, 302, 303), (299, 298, 313, 314), (297, 296, 311, 312), (310, 309, 324, 325), (308, 307, 322, 323), (306, 305, 320, 321), (304, 303, 318, 319), (315, 314, 329, 330), (302, 301, 316, 317), (313, 312, 327, 328), (311, 310, 325, 326), (309, 308, 323, 324), (307, 306, 321, 322), (305, 304, 319, 320), (303, 302, 317, 318), (314, 313, 328, 329), (312, 311, 326, 327), (325, 324, 339, 340), (323, 322, 337, 338), (321, 320, 335, 336), (319, 318, 333, 334), (330, 329, 344, 345), (317, 316, 331, 332), (328, 327, 342, 343), (326, 325, 340, 341), (324, 323, 338, 339), (322, 321, 336, 337), (320, 319, 334, 335), (318, 317, 332, 333), (329, 328, 343, 344), (327, 326, 341, 342), (340, 339, 354, 355), (338, 337, 352, 353), (336, 335, 350, 351), (334, 333, 348, 349), (345, 344, 359, 360), (332, 331, 346, 347), (343, 342, 357, 358), (341, 340, 355, 356), (339, 338, 353, 354), (337, 336, 351, 352), (335, 334, 349, 350), (333, 332, 347, 348), (344, 343, 358, 359), (342, 341, 356, 357), (355, 354, 369, 370), (353, 352, 367, 368), (351, 350, 365, 366), (349, 348, 363, 364), (360, 359, 374, 375), (347, 346, 361, 362), (358, 357, 372, 373), (356, 355, 370, 371), (354, 353, 368, 369), (352, 351, 366, 367), (350, 349, 364, 365), (348, 347, 362, 363), (359, 358, 373, 374), (357, 356, 371, 372), (370, 369, 384, 385), (368, 367, 382, 383), (366, 365, 380, 381), (364, 363, 378, 379), (375, 374, 389, 390), (362, 361, 376, 377), (373, 372, 387, 388), (371, 370, 385, 386), (369, 368, 383, 384), (367, 366, 381, 382), (365, 364, 379, 380), (363, 362, 377, 378), (374, 373, 388, 389), (372, 371, 386, 387), (385, 384, 399, 400), (383, 382, 397, 398), (381, 380, 395, 396), (379, 378, 393, 394), (390, 389, 404, 405), (377, 376, 391, 392), (388, 387, 402, 403), (386, 385, 400, 401), (384, 383, 398, 399), (382, 381, 396, 397), (380, 379, 394, 395), (378, 377, 392, 393), (389, 388, 403, 404), (387, 386, 401, 402), (400, 399, 415, 416), (398, 397, 413, 414), (396, 395, 411, 412), (394, 393, 409, 410), (405, 404, 420, 421), (392, 391, 407, 408), (403, 402, 418, 419), (401, 400, 416, 417), (399, 398, 414, 415), (397, 396, 412, 413), (395, 394, 410, 411), (393, 392, 408, 409), (404, 403, 419, 420), (402, 401, 417, 418), (416, 415, 430, 431), (414, 413, 428, 429), (412, 411, 426, 427), (410, 409, 424, 425), (421, 420, 435, 436), (408, 407, 422, 423), (419, 418, 433, 434), (417, 416, 431, 432), (415, 414, 429, 430), (413, 412, 427, 428), (411, 410, 425, 426), (409, 408, 423, 424), (420, 419, 434, 435), (418, 417, 432, 433), (285, 14, 29), (0, 406, 15), (285, 29, 44), (15, 406, 30), (285, 44, 59), (30, 406, 45), (285, 59, 74), (45, 406, 60), (285, 74, 89), (60, 406, 75), (285, 89, 104), (75, 406, 90), (285, 104, 119), (90, 406, 105), (285, 119, 134), (105, 406, 120), (285, 134, 149), (120, 406, 135), (285, 149, 164), (135, 406, 150), (285, 164, 179), (150, 406, 165), (285, 179, 194), (165, 406, 180), (285, 194, 209), (180, 406, 195), (285, 209, 224), (195, 406, 210), (285, 224, 239), (210, 406, 225), (285, 239, 254), (225, 406, 240), (285, 254, 269), (240, 406, 255), (285, 269, 284), (255, 406, 270), (300, 285, 406, 286), (285, 300, 315), (286, 406, 301), (285, 315, 330), (301, 406, 316), (285, 330, 345), (316, 406, 331), (285, 345, 360), (331, 406, 346), (285, 360, 375), (346, 406, 361), (285, 375, 390), (361, 406, 376), (285, 390, 405), (376, 406, 391), (285, 405, 421), (391, 406, 407), (285, 421, 436), (407, 406, 422), (431, 430, 8, 9), (429, 428, 6, 7), (427, 426, 4, 5), (425, 424, 2, 3), (436, 435, 13, 14), (423, 422, 0, 1), (434, 433, 11, 12), (432, 431, 9, 10), (430, 429, 7, 8), (428, 427, 5, 6), (426, 425, 3, 4), (285, 436, 14), (424, 423, 1, 2), (435, 434, 12, 13), (422, 406, 0), (433, 432, 10, 11), (286, 287, 299, 300), (287, 288, 298, 299), (288, 289, 297, 298), (289, 290, 296, 297), (290, 291, 295, 296), (291, 292, 294, 295), (293, 294, 292), (406, 285, 284, 270), (270, 284, 283, 271), (271, 283, 282, 272), (272, 282, 281, 273), (273, 281, 280, 274), (274, 280, 279, 275), (275, 279, 278, 276), (277, 276, 278), (443, 442, 457, 458), (441, 440, 455, 456), (439, 438, 453, 454), (450, 449, 464, 465), (448, 447, 462, 463), (446, 445, 460, 461), (444, 443, 458, 459), (442, 441, 456, 457), (440, 439, 454, 455), (451, 450, 465, 466), (438, 437, 452, 453), (449, 448, 463, 464), (447, 446, 461, 462), (445, 444, 459, 460), (453, 452, 467, 468), (464, 463, 478, 479), (462, 461, 476, 477), (460, 459, 474, 475), (458, 457, 472, 473), (456, 455, 470, 471), (454, 453, 468, 469), (465, 464, 479, 480), (463, 462, 477, 478), (461, 460, 475, 476), (459, 458, 473, 474), (457, 456, 471, 472), (455, 454, 469, 470), (466, 465, 480, 481), (468, 467, 482, 483), (479, 478, 493, 494), (477, 476, 491, 492), (475, 474, 489, 490), (473, 472, 487, 488), (471, 470, 485, 486), (469, 468, 483, 484), (480, 479, 494, 495), (478, 477, 492, 493), (476, 475, 490, 491), (474, 473, 488, 489), (472, 471, 486, 487), (470, 469, 484, 485), (481, 480, 495, 496), (483, 482, 497, 498), (494, 493, 508, 509), (492, 491, 506, 507), (490, 489, 504, 505), (488, 487, 502, 503), (486, 485, 500, 501), (484, 483, 498, 499), (495, 494, 509, 510), (493, 492, 507, 508), (491, 490, 505, 506), (489, 488, 503, 504), (487, 486, 501, 502), (485, 484, 499, 500), (496, 495, 510, 511), (498, 497, 512, 513), (508, 507, 522, 523), (506, 505, 520, 521), (505, 504, 519, 520), (503, 502, 517, 518), (501, 500, 515, 516), (511, 510, 525, 526), (499, 498, 513, 514), (509, 508, 523, 524), (507, 506, 521, 522), (504, 503, 518, 519), (502, 501, 516, 517), (500, 499, 514, 515), (510, 509, 524, 525), (523, 522, 537, 538), (521, 520, 535, 536), (519, 518, 533, 534), (517, 516, 531, 532), (515, 514, 529, 530), (526, 525, 540, 541), (513, 512, 527, 528), (524, 523, 538, 539), (522, 521, 536, 537), (520, 519, 534, 535), (518, 517, 532, 533), (516, 515, 530, 531), (514, 513, 528, 529), (525, 524, 539, 540), (538, 537, 552, 553), (536, 535, 550, 551), (534, 533, 548, 549), (532, 531, 546, 547), (530, 529, 544, 545), (541, 540, 555, 556), (528, 527, 542, 543), (539, 538, 553, 554), (537, 536, 551, 552), (535, 534, 549, 550), (533, 532, 547, 548), (531, 530, 545, 546), (529, 528, 543, 544), (540, 539, 554, 555), (553, 552, 567, 568), (551, 550, 565, 566), (549, 548, 563, 564), (547, 546, 561, 562), (545, 544, 559, 560), (556, 555, 570, 571), (543, 542, 557, 558), (554, 553, 568, 569), (552, 551, 566, 567), (550, 549, 564, 565), (548, 547, 562, 563), (546, 545, 560, 561), (544, 543, 558, 559), (555, 554, 569, 570), (568, 567, 582, 583), (566, 565, 580, 581), (564, 563, 578, 579), (562, 561, 576, 577), (560, 559, 574, 575), (571, 570, 585, 586), (558, 557, 572, 573), (569, 568, 583, 584), (567, 566, 581, 582), (565, 564, 579, 580), (563, 562, 577, 578), (561, 560, 575, 576), (559, 558, 573, 574), (570, 569, 584, 585), (583, 582, 597, 598), (581, 580, 595, 596), (579, 578, 593, 594), (577, 576, 591, 592), (575, 574, 589, 590), (586, 585, 600, 601), (573, 572, 587, 588), (584, 583, 598, 599), (582, 581, 596, 597), (580, 579, 594, 595), (578, 577, 592, 593), (576, 575, 590, 591), (574, 573, 588, 589), (585, 584, 599, 600), (598, 597, 612, 613), (596, 595, 610, 611), (594, 593, 608, 609), (592, 591, 606, 607), (590, 589, 604, 605), (601, 600, 615, 616), (588, 587, 602, 603), (599, 598, 613, 614), (597, 596, 611, 612), (595, 594, 609, 610), (593, 592, 607, 608), (591, 590, 605, 606), (589, 588, 603, 604), (600, 599, 614, 615), (613, 612, 627, 628), (611, 610, 625, 626), (609, 608, 623, 624), (607, 606, 621, 622), (605, 604, 619, 620), (616, 615, 630, 631), (603, 602, 617, 618), (614, 613, 628, 629), (612, 611, 626, 627), (610, 609, 624, 625), (608, 607, 622, 623), (606, 605, 620, 621), (604, 603, 618, 619), (615, 614, 629, 630), (628, 627, 642, 643), (626, 625, 640, 641), (624, 623, 638, 639), (622, 621, 636, 637), (620, 619, 634, 635), (631, 630, 645, 646), (618, 617, 632, 633), (629, 628, 643, 644), (627, 626, 641, 642), (625, 624, 639, 640), (623, 622, 637, 638), (621, 620, 635, 636), (619, 618, 633, 634), (630, 629, 644, 645), (643, 642, 657, 658), (641, 640, 655, 656), (639, 638, 653, 654), (637, 636, 651, 652), (635, 634, 649, 650), (646, 645, 660, 661), (633, 632, 647, 648), (644, 643, 658, 659), (642, 641, 656, 657), (640, 639, 654, 655), (638, 637, 652, 653), (636, 635, 650, 651), (634, 633, 648, 649), (645, 644, 659, 660), (658, 657, 672, 673), (656, 655, 670, 671), (654, 653, 668, 669), (652, 651, 666, 667), (650, 649, 664, 665), (661, 660, 675, 676), (648, 647, 662, 663), (659, 658, 673, 674), (657, 656, 671, 672), (655, 654, 669, 670), (653, 652, 667, 668), (651, 650, 665, 666), (649, 648, 663, 664), (660, 659, 674, 675), (673, 672, 687, 688), (671, 670, 685, 686), (669, 668, 683, 684), (667, 666, 681, 682), (665, 664, 679, 680), (676, 675, 690, 691), (663, 662, 677, 678), (674, 673, 688, 689), (672, 671, 686, 687), (670, 669, 684, 685), (668, 667, 682, 683), (666, 665, 680, 681), (664, 663, 678, 679), (675, 674, 689, 690), (688, 687, 702, 703), (686, 685, 700, 701), (684, 683, 698, 699), (682, 681, 696, 697), (680, 679, 694, 695), (691, 690, 705, 706), (678, 677, 692, 693), (689, 688, 703, 704), (687, 686, 701, 702), (685, 684, 699, 700), (683, 682, 697, 698), (681, 680, 695, 696), (679, 678, 693, 694), (690, 689, 704, 705), (703, 702, 717, 718), (701, 700, 715, 716), (699, 698, 713, 714), (697, 696, 711, 712), (695, 694, 709, 710), (706, 705, 720, 721), (693, 692, 707, 708), (704, 703, 718, 719), (702, 701, 716, 717), (700, 699, 714, 715), (698, 697, 712, 713), (696, 695, 710, 711), (694, 693, 708, 709), (705, 704, 719, 720), (718, 717, 732, 733), (716, 715, 730, 731), (714, 713, 728, 729), (712, 711, 726, 727), (710, 709, 724, 725), (721, 720, 735, 736), (708, 707, 722, 723), (719, 718, 733, 734), (717, 716, 731, 732), (715, 714, 729, 730), (713, 712, 727, 728), (711, 710, 725, 726), (709, 708, 723, 724), (720, 719, 734, 735), (733, 732, 747, 748), (731, 730, 745, 746), (729, 728, 743, 744), (727, 726, 741, 742), (725, 724, 739, 740), (736, 735, 750, 751), (723, 722, 737, 738), (734, 733, 748, 749), (732, 731, 746, 747), (730, 729, 744, 745), (728, 727, 742, 743), (726, 725, 740, 741), (724, 723, 738, 739), (735, 734, 749, 750), (748, 747, 762, 763), (746, 745, 760, 761), (744, 743, 758, 759), (742, 741, 756, 757), (740, 739, 754, 755), (751, 750, 765, 766), (738, 737, 752, 753), (749, 748, 763, 764), (747, 746, 761, 762), (745, 744, 759, 760), (743, 742, 757, 758), (741, 740, 755, 756), (739, 738, 753, 754), (750, 749, 764, 765), (763, 762, 778, 779), (761, 760, 776, 777), (759, 758, 774, 775), (757, 756, 772, 773), (755, 754, 770, 771), (766, 765, 781, 782), (753, 752, 768, 769), (764, 763, 779, 780), (762, 761, 777, 778), (760, 759, 775, 776), (758, 757, 773, 774), (756, 755, 771, 772), (754, 753, 769, 770), (765, 764, 780, 781), (779, 778, 793, 794), (777, 776, 791, 792), (775, 774, 789, 790), (773, 772, 787, 788), (771, 770, 785, 786), (782, 781, 796, 797), (769, 768, 783, 784), (780, 779, 794, 795), (778, 777, 792, 793), (776, 775, 790, 791), (774, 773, 788, 789), (772, 771, 786, 787), (770, 769, 784, 785), (781, 780, 795, 796), (794, 793, 808, 809), (792, 791, 806, 807), (790, 789, 804, 805), (788, 787, 802, 803), (786, 785, 800, 801), (797, 796, 811, 812), (784, 783, 798, 799), (795, 794, 809, 810), (793, 792, 807, 808), (791, 790, 805, 806), (789, 788, 803, 804), (787, 786, 801, 802), (785, 784, 799, 800), (796, 795, 810, 811), (809, 808, 823, 824), (807, 806, 821, 822), (805, 804, 819, 820), (803, 802, 817, 818), (801, 800, 815, 816), (812, 811, 826, 827), (799, 798, 813, 814), (810, 809, 824, 825), (808, 807, 822, 823), (806, 805, 820, 821), (804, 803, 818, 819), (802, 801, 816, 817), (800, 799, 814, 815), (811, 810, 825, 826), (824, 823, 838, 839), (822, 821, 836, 837), (820, 819, 834, 835), (818, 817, 832, 833), (816, 815, 830, 831), (827, 826, 841, 842), (814, 813, 828, 829), (825, 824, 839, 840), (823, 822, 837, 838), (821, 820, 835, 836), (819, 818, 833, 834), (817, 816, 831, 832), (815, 814, 829, 830), (826, 825, 840, 841), (839, 838, 853, 854), (837, 836, 851, 852), (835, 834, 849, 850), (833, 832, 847, 848), (831, 830, 845, 846), (842, 841, 856, 857), (829, 828, 843, 844), (840, 839, 854, 855), (838, 837, 852, 853), (836, 835, 850, 851), (834, 833, 848, 849), (832, 831, 846, 847), (830, 829, 844, 845), (841, 840, 855, 856), (854, 853, 868, 869), (852, 851, 866, 867), (850, 849, 864, 865), (848, 847, 862, 863), (846, 845, 860, 861), (857, 856, 871, 872), (844, 843, 858, 859), (855, 854, 869, 870), (853, 852, 867, 868), (851, 850, 865, 866), (849, 848, 863, 864), (847, 846, 861, 862), (845, 844, 859, 860), (856, 855, 870, 871), (869, 868, 883, 884), (867, 866, 881, 882), (865, 864, 879, 880), (863, 862, 877, 878), (861, 860, 875, 876), (872, 871, 886, 887), (859, 858, 873, 874), (870, 869, 884, 885), (868, 867, 882, 883), (866, 865, 880, 881), (864, 863, 878, 879), (862, 861, 876, 877), (860, 859, 874, 875), (871, 870, 885, 886), (884, 883, 899, 900), (882, 881, 897, 898), (880, 879, 895, 896), (878, 877, 893, 894), (876, 875, 891, 892), (887, 886, 902, 903), (874, 873, 889, 890), (885, 884, 900, 901), (883, 882, 898, 899), (881, 880, 896, 897), (879, 878, 894, 895), (877, 876, 892, 893), (875, 874, 890, 891), (886, 885, 901, 902), (900, 899, 914, 915), (898, 897, 912, 913), (896, 895, 910, 911), (894, 893, 908, 909), (892, 891, 906, 907), (903, 902, 917, 918), (890, 889, 904, 905), (901, 900, 915, 916), (899, 898, 913, 914), (897, 896, 911, 912), (895, 894, 909, 910), (893, 892, 907, 908), (891, 890, 905, 906), (902, 901, 916, 917), (767, 451, 466), (437, 888, 452), (767, 466, 481), (452, 888, 467), (767, 481, 496), (467, 888, 482), (767, 496, 511), (482, 888, 497), (497, 888, 512), (767, 511, 526), (512, 888, 527), (767, 526, 541), (527, 888, 542), (767, 541, 556), (542, 888, 557), (767, 556, 571), (557, 888, 572), (767, 571, 586), (572, 888, 587), (767, 586, 601), (587, 888, 602), (767, 601, 616), (602, 888, 617), (767, 616, 631), (617, 888, 632), (767, 631, 646), (632, 888, 647), (767, 646, 661), (647, 888, 662), (767, 661, 676), (662, 888, 677), (767, 676, 691), (677, 888, 692), (767, 691, 706), (692, 888, 707), (767, 706, 721), (707, 888, 722), (767, 721, 736), (722, 888, 737), (767, 736, 751), (737, 888, 752), (767, 751, 766), (752, 888, 768), (767, 766, 782), (768, 888, 783), (767, 782, 797), (783, 888, 798), (767, 797, 812), (798, 888, 813), (767, 812, 827), (813, 888, 828), (767, 827, 842), (828, 888, 843), (767, 842, 857), (843, 888, 858), (767, 857, 872), (858, 888, 873), (767, 872, 887), (873, 888, 889), (767, 887, 903), (889, 888, 904), (767, 903, 918), (904, 888, 437), (915, 914, 447, 448), (913, 912, 445, 446), (911, 910, 443, 444), (909, 908, 441, 442), (907, 906, 439, 440), (918, 917, 450, 451), (905, 904, 437, 438), (916, 915, 448, 449), (914, 913, 446, 447), (912, 911, 444, 445), (910, 909, 442, 443), (908, 907, 440, 441), (767, 918, 451), (906, 905, 438, 439), (917, 916, 449, 450)])
me_sphere.use_remesh_preserve_volume = False
me_sphere.use_remesh_preserve_attributes = False
me_sphere.use_mirror_vertex_groups = False
me_sphere.update()

# ---- objects
ob_sphere = bpy.data.objects.new('Sphere', me_sphere)

# ---- transforms, parenting, visibility, modifiers, constraints
ob_sphere.location = (0.01114, 0.009068, -0.004684)
ob_sphere.lineart.crease_threshold = 0.0

# ---- collection membership
col_collection_1.objects.link(ob_sphere)

# ---- scene / render settings (as saved in the file)
scene.frame_start = 1; scene.frame_end = 250; scene.frame_set(1)
scene.render.engine = 'BLENDER_EEVEE_NEXT'
scene.render.image_settings.compression = 90
scene.render.resolution_percentage = 50
scene.render.dither_intensity = 0.0
scene.cycles.use_denoising = False
scene.cycles.samples = 10
scene.cycles.sampling_pattern = 'TABULATED_SOBOL'
scene.cycles.light_sampling_threshold = 0.0
scene.cycles.use_adaptive_sampling = False
scene.cycles.use_light_tree = False
scene.cycles.blur_glossy = 0.0
scene.cycles.volume_bounces = 1
scene.cycles.pixel_filter_type = 'GAUSSIAN'
scene.cycles.sample_clamp_indirect = 0.0
scene.view_settings.view_transform = 'Standard'
bpy.context.view_layer.update()

# ---- added for rendering (the .blend has no active camera and no usable light): camera, sun
cam_auto = bpy.data.cameras.new('AutoCamera')
cam_auto.lens = 50.0
cam_auto.sensor_width = 36.0
cam_auto.clip_end = 1000.0
ob_auto_camera = bpy.data.objects.new('AutoCamera', cam_auto)
scene.collection.objects.link(ob_auto_camera)
ob_auto_camera.location = (3.21621, -3.83702, 2.55937)
ob_auto_camera.rotation_euler = (1.09748, -7.21219e-08, 0.694738)
scene.camera = ob_auto_camera
light_auto_sun = bpy.data.lights.new('AutoSun', 'SUN')
light_auto_sun.energy = 3.0
light_auto_sun.angle = 0.0523599
ob_auto_sun = bpy.data.objects.new('AutoSun', light_auto_sun)
scene.collection.objects.link(ob_auto_sun)
ob_auto_sun.rotation_euler = (0.872665, 0.174533, 0.523599)
bpy.context.view_layer.update()
